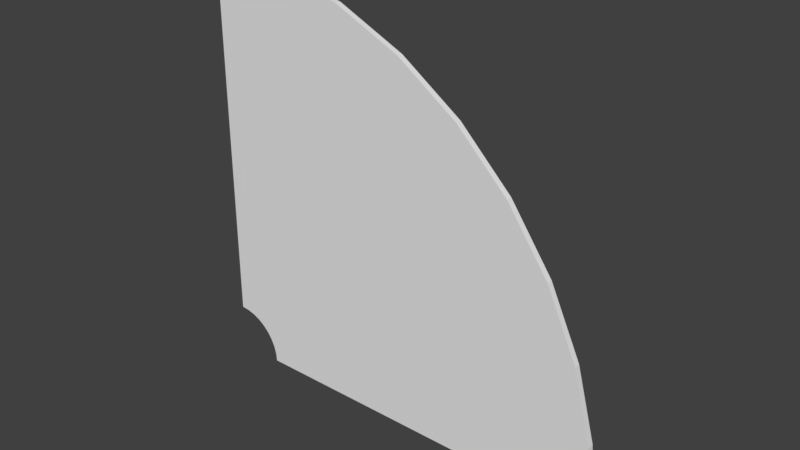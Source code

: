 # Source: corner_right_jj_.blend  (saved by Blender 2.79.0; exported with 4.5.12 LTS)
import bpy
from mathutils import Matrix  # noqa: F401  (used for matrix-valued properties, if any)

bpy.ops.wm.read_factory_settings(use_empty=True)
scene = bpy.context.scene
scene.name = 'Scene'

# ---- collections
col_collection_1 = bpy.data.collections.new('Collection 1'); scene.collection.children.link(col_collection_1)

# ---- world
world_world = bpy.data.worlds.new('World'); scene.world = world_world
world_world.color = (0.05088, 0.05088, 0.05088)
world_world.use_sun_shadow = False
world_world.sun_shadow_jitter_overblur = 0.0
world_world.cycles.sampling_method = 'MANUAL'

# ---- meshes
me_corner_right_jj = bpy.data.meshes.new('corner_right_jj ')
me_corner_right_jj.from_pydata([(-8.0, 2.943e-07, 12.0), (-8.0, 2.943e-07, 4.0), (-8.0, 2.235e-07, 3.0), (-8.0, -6.333e-08, 13.0), (-8.0, 2.235e-07, 2.0), (-8.0, -6.333e-08, 14.0), (-8.0, 2.272e-07, 2.0), (-8.0, -3.017e-07, 14.0), (-8.0, 2.272e-07, 1.6), (-8.0, -0.2, 1.6), (-8.0, -3.017e-07, 14.4), (-8.0, -0.2, 14.4), (-5.916, 3.837e-07, 11.82), (-7.305, 3.241e-07, 3.939), (-7.479, 2.533e-07, 2.954), (-5.743, 4.098e-08, 12.8), (-7.653, 2.384e-07, 1.97), (-5.569, 4.098e-08, 13.79), (-7.653, 2.272e-07, 1.97), (-5.569, -1.825e-07, 13.79), (-7.722, 2.272e-07, 1.576), (-7.722, -0.2, 1.576), (-5.499, -1.825e-07, 14.18), (-5.499, -0.2, 14.18), (-3.896, 4.731e-07, 11.28), (-6.632, 3.539e-07, 3.759), (-6.974, 2.682e-07, 2.819), (-3.554, 1.304e-07, 12.22), (-7.316, 2.533e-07, 1.879), (-3.212, 1.453e-07, 13.16), (-7.316, 2.272e-07, 1.879), (-3.212, -6.333e-08, 13.16), (-7.453, 2.272e-07, 1.504), (-7.453, -0.2, 1.504), (-3.075, -6.333e-08, 13.53), (-3.075, -0.2, 13.53), (-2.0, 5.551e-07, 10.39), (-6.0, 3.8e-07, 3.464), (-6.5, 2.831e-07, 2.598), (-1.5, 2.198e-07, 11.26), (-7.0, 2.682e-07, 1.732), (-1.0, 2.496e-07, 12.12), (-7.0, 2.272e-07, 1.732), (-1.0, 5.588e-08, 12.12), (-7.2, 2.272e-07, 1.386), (-7.2, -0.2, 1.386), (-0.8, 5.588e-08, 12.47), (-0.8, -0.2, 12.47), (-0.2865, 6.333e-07, 9.193), (-5.429, 4.061e-07, 3.064), (-6.072, 3.129e-07, 2.298), (0.3562, 3.092e-07, 9.959), (-6.714, 2.831e-07, 1.532), (0.999, 3.241e-07, 10.72), (-6.714, 2.272e-07, 1.532), (0.999, 5.588e-08, 10.72), (-6.972, 2.272e-07, 1.226), (-6.972, -0.2, 1.226), (1.256, 5.588e-08, 11.03), (1.256, -0.2, 11.03), (1.193, 6.966e-07, 7.713), (-4.936, 4.284e-07, 2.571), (-5.702, 3.278e-07, 1.928), (1.959, 3.688e-07, 8.356), (-6.468, 2.831e-07, 1.286), (2.725, 3.986e-07, 8.999), (-6.468, 3.465e-07, 1.286), (2.725, 1.751e-07, 8.999), (-6.774, 2.272e-07, 1.028), (-6.774, -0.2, 1.028), (3.031, 1.751e-07, 9.256), (3.031, -0.2, 9.256), (2.392, 7.488e-07, 6.0), (-4.536, 4.47e-07, 2.0), (-5.402, 3.427e-07, 1.5), (3.258, 4.284e-07, 6.5), (-6.268, 2.98e-07, 1.0), (4.124, 4.731e-07, 7.0), (-6.268, 3.465e-07, 1.0), (4.124, 1.751e-07, 7.0), (-6.614, 3.465e-07, 0.8), (-6.614, -0.2, 0.8), (4.471, 2.943e-07, 7.2), (4.471, -0.2, 7.2), (3.276, 7.86e-07, 4.104), (-4.241, 4.582e-07, 1.368), (-5.181, 3.427e-07, 1.026), (4.216, 4.731e-07, 4.446), (-6.121, 3.129e-07, 0.684), (5.156, 5.178e-07, 4.788), (-6.121, 3.465e-07, 0.684), (5.156, 2.943e-07, 4.788), (-6.496, 3.465e-07, 0.5472), (-6.496, -0.2, 0.5472), (5.532, 2.943e-07, 4.925), (5.532, -0.2, 4.925), (3.818, 8.121e-07, 2.084), (-4.061, 4.657e-07, 0.6946), (-5.046, 3.576e-07, 0.5209), (4.803, 5.029e-07, 2.257), (-6.03, 3.129e-07, 0.3473), (5.787, 5.327e-07, 2.431), (-6.03, 3.465e-07, 0.3473), (5.787, 2.943e-07, 2.431), (-6.424, 3.465e-07, 0.2778), (-6.424, -0.2, 0.2778), (6.181, 2.943e-07, 2.501), (6.181, -0.2, 2.501), (4.0, 8.196e-07, 0.0), (-4.0, 4.694e-07, 4.768e-07), (-5.0, 3.576e-07, 4.768e-07), (5.0, 5.029e-07, 0.0), (-6.0, 3.129e-07, 4.768e-07), (6.0, 5.476e-07, 0.0), (-6.0, 3.465e-07, 4.768e-07), (6.0, 2.943e-07, 0.0), (-6.4, 3.465e-07, 4.768e-07), (-6.4, -0.2, 4.768e-07), (6.4, 2.943e-07, 0.0), (6.4, -0.2, 0.0)], [], [(1, 0, 12, 13), (13, 12, 24, 25), (25, 24, 36, 37), (37, 36, 48, 49), (49, 48, 60, 61), (61, 60, 72, 73), (73, 72, 84, 85), (85, 84, 96, 97), (97, 96, 108, 109), (5, 7, 19, 17), (9, 8, 20, 21), (10, 11, 23, 22), (8, 6, 18, 20), (7, 10, 22, 19), (6, 4, 16, 18), (11, 9, 21, 23), (4, 2, 14, 16), (3, 5, 17, 15), (16, 14, 26, 28), (22, 23, 35, 34), (20, 18, 30, 32), (15, 17, 29, 27), (23, 21, 33, 35), (21, 20, 32, 33), (17, 19, 31, 29), (19, 22, 34, 31), (18, 16, 28, 30), (28, 26, 38, 40), (34, 35, 47, 46), (32, 30, 42, 44), (27, 29, 41, 39), (35, 33, 45, 47), (33, 32, 44, 45), (29, 31, 43, 41), (31, 34, 46, 43), (30, 28, 40, 42), (42, 40, 52, 54), (40, 38, 50, 52), (46, 47, 59, 58), (44, 42, 54, 56), (39, 41, 53, 51), (47, 45, 57, 59), (45, 44, 56, 57), (41, 43, 55, 53), (43, 46, 58, 55), (54, 52, 64, 66), (52, 50, 62, 64), (58, 59, 71, 70), (56, 54, 66, 68), (51, 53, 65, 63), (59, 57, 69, 71), (57, 56, 68, 69), (53, 55, 67, 65), (55, 58, 70, 67), (67, 70, 82, 79), (66, 64, 76, 78), (64, 62, 74, 76), (70, 71, 83, 82), (68, 66, 78, 80), (63, 65, 77, 75), (71, 69, 81, 83), (69, 68, 80, 81), (65, 67, 79, 77), (79, 82, 94, 91), (78, 76, 88, 90), (76, 74, 86, 88), (82, 83, 95, 94), (80, 78, 90, 92), (75, 77, 89, 87), (83, 81, 93, 95), (81, 80, 92, 93), (77, 79, 91, 89), (91, 94, 106, 103), (90, 88, 100, 102), (88, 86, 98, 100), (94, 95, 107, 106), (92, 90, 102, 104), (87, 89, 101, 99), (95, 93, 105, 107), (93, 92, 104, 105), (89, 91, 103, 101), (101, 103, 115, 113), (103, 106, 118, 115), (102, 100, 112, 114), (100, 98, 110, 112), (106, 107, 119, 118), (104, 102, 114, 116), (99, 101, 113, 111), (107, 105, 117, 119), (105, 104, 116, 117), (2, 1, 13, 14), (0, 3, 15, 12), (14, 13, 25, 26), (12, 15, 27, 24), (26, 25, 37, 38), (24, 27, 39, 36), (38, 37, 49, 50), (36, 39, 51, 48), (50, 49, 61, 62), (48, 51, 63, 60), (62, 61, 73, 74), (60, 63, 75, 72), (72, 75, 87, 84), (74, 73, 85, 86), (84, 87, 99, 96), (86, 85, 97, 98), (96, 99, 111, 108), (98, 97, 109, 110)])
me_corner_right_jj.polygons.foreach_set('use_smooth', [True] * 108)
_k = set([(0, 12), (1, 13), (2, 14), (3, 15), (4, 16), (5, 17), (6, 18), (7, 19), (8, 20), (9, 21), (10, 22), (11, 23), (12, 15), (12, 24), (13, 14), (13, 25), (14, 26), (15, 27), (16, 18), (16, 28), (17, 19), (17, 29), (18, 30), (19, 31), (20, 21), (20, 32), (21, 33), (22, 23), (22, 34), (23, 35), (24, 27), (24, 36), (25, 26), (25, 37), (26, 38), (27, 39), (28, 30), (28, 40), (29, 31), (29, 41), (30, 42), (31, 43), (32, 33), (32, 44), (33, 45), (34, 35), (34, 46), (35, 47), (36, 39), (36, 48), (37, 38), (37, 49), (38, 50), (39, 51), (40, 42), (40, 52), (41, 43), (41, 53), (42, 54), (43, 55), (44, 45), (44, 56), (45, 57), (46, 47), (46, 58), (47, 59), (48, 51), (48, 60), (49, 50), (49, 61), (50, 62), (51, 63), (52, 54), (52, 64), (53, 55), (53, 65), (54, 66), (55, 67), (56, 57), (56, 68), (57, 69), (58, 59), (58, 70), (59, 71), (60, 63), (60, 72), (61, 62), (61, 73), (62, 74), (63, 75), (64, 66), (64, 76), (65, 67), (65, 77), (66, 78), (67, 79), (68, 69), (68, 80), (69, 81), (70, 71), (70, 82), (71, 83), (72, 75), (72, 84), (73, 74), (73, 85), (74, 86), (75, 87), (76, 78), (76, 88), (77, 79), (77, 89), (78, 90), (79, 91), (80, 81), (80, 92), (81, 93), (82, 83), (82, 94), (83, 95), (84, 87), (84, 96), (85, 86), (85, 97), (86, 98), (87, 99), (88, 90), (88, 100), (89, 91), (89, 101), (90, 102), (91, 103), (92, 93), (92, 104), (93, 105), (94, 95), (94, 106), (95, 107), (96, 99), (96, 108), (97, 98), (97, 109), (98, 110), (99, 111), (100, 102), (100, 112), (101, 103), (101, 113), (102, 114), (103, 115), (104, 105), (104, 116), (105, 117), (106, 107), (106, 118), (107, 119)])
me_corner_right_jj.attributes.new('sharp_edge', 'BOOLEAN', 'EDGE').data.foreach_set('value', [ (min(e.vertices), max(e.vertices)) in _k for e in me_corner_right_jj.edges])
_uv = me_corner_right_jj.uv_layers.new(name='UVMap')
_uv.uv.foreach_set('vector', [0.143, 0.8398, 0.04297, 0.8398, 0.04297, 0.851, 0.143, 0.851, 0.143, 0.851, 0.04297, 0.851, 0.04297, 0.8621, 0.143, 0.8621, 0.143, 0.8621, 0.04297, 0.8621, 0.04297, 0.8732, 0.143, 0.8732, 0.143, 0.8732, 0.04297, 0.8732, 0.04297, 0.8843, 0.143, 0.8843, 0.143, 0.8843, 0.04297, 0.8843, 0.04297, 0.8954, 0.143, 0.8954, 0.143, 0.8954, 0.04297, 0.8954, 0.04297, 0.9065, 0.143, 0.9065, 0.143, 0.9065, 0.04297, 0.9065, 0.04297, 0.9176, 0.143, 0.9176, 0.143, 0.9176, 0.04297, 0.9176, 0.04297, 0.9287, 0.143, 0.9287, 0.143, 0.9287, 0.04297, 0.9287, 0.04297, 0.9398, 0.143, 0.9398, 0.2625, 0.8516, 0.275, 0.8516, 0.275, 0.8627, 0.2625, 0.8627, 0.2937, 0.8516, 0.2812, 0.8516, 0.2812, 0.8543, 0.2937, 0.8543, 0.2812, 0.8516, 0.2937, 0.8516, 0.2937, 0.8627, 0.2812, 0.8627, 0.2812, 0.8516, 0.275, 0.8516, 0.275, 0.8543, 0.2812, 0.8543, 0.275, 0.8516, 0.2812, 0.8516, 0.2812, 0.8627, 0.275, 0.8627, 0.275, 0.8516, 0.2625, 0.8516, 0.2625, 0.8543, 0.275, 0.8543, 0.35, 0.8516, 0.25, 0.8516, 0.25, 0.8627, 0.35, 0.8627, 0.2625, 0.8516, 0.25, 0.8516, 0.25, 0.8543, 0.2625, 0.8543, 0.25, 0.8516, 0.2625, 0.8516, 0.2625, 0.8627, 0.25, 0.8627, 0.2625, 0.8543, 0.25, 0.8543, 0.25, 0.8571, 0.2625, 0.8571, 0.2812, 0.8627, 0.2937, 0.8627, 0.2937, 0.8738, 0.2812, 0.8738, 0.2812, 0.8543, 0.275, 0.8543, 0.275, 0.8571, 0.2812, 0.8571, 0.25, 0.8627, 0.2625, 0.8627, 0.2625, 0.8738, 0.25, 0.8738, 0.35, 0.8627, 0.25, 0.8627, 0.25, 0.8738, 0.35, 0.8738, 0.2937, 0.8543, 0.2812, 0.8543, 0.2812, 0.8571, 0.2937, 0.8571, 0.2625, 0.8627, 0.275, 0.8627, 0.275, 0.8738, 0.2625, 0.8738, 0.275, 0.8627, 0.2812, 0.8627, 0.2812, 0.8738, 0.275, 0.8738, 0.275, 0.8543, 0.2625, 0.8543, 0.2625, 0.8571, 0.275, 0.8571, 0.2625, 0.8571, 0.25, 0.8571, 0.25, 0.8599, 0.2625, 0.8599, 0.2812, 0.8738, 0.2937, 0.8738, 0.2937, 0.8849, 0.2812, 0.8849, 0.2812, 0.8571, 0.275, 0.8571, 0.275, 0.8599, 0.2812, 0.8599, 0.25, 0.8738, 0.2625, 0.8738, 0.2625, 0.8849, 0.25, 0.8849, 0.35, 0.8738, 0.25, 0.8738, 0.25, 0.8849, 0.35, 0.8849, 0.2937, 0.8571, 0.2812, 0.8571, 0.2812, 0.8599, 0.2937, 0.8599, 0.2625, 0.8738, 0.275, 0.8738, 0.275, 0.8849, 0.2625, 0.8849, 0.275, 0.8738, 0.2812, 0.8738, 0.2812, 0.8849, 0.275, 0.8849, 0.275, 0.8571, 0.2625, 0.8571, 0.2625, 0.8599, 0.275, 0.8599, 0.275, 0.8599, 0.2625, 0.8599, 0.2625, 0.8627, 0.275, 0.8627, 0.2625, 0.8599, 0.25, 0.8599, 0.25, 0.8627, 0.2625, 0.8627, 0.2812, 0.8849, 0.2937, 0.8849, 0.2937, 0.896, 0.2812, 0.896, 0.2812, 0.8599, 0.275, 0.8599, 0.275, 0.8627, 0.2812, 0.8627, 0.25, 0.8849, 0.2625, 0.8849, 0.2625, 0.896, 0.25, 0.896, 0.35, 0.8849, 0.25, 0.8849, 0.25, 0.896, 0.35, 0.896, 0.2937, 0.8599, 0.2812, 0.8599, 0.2812, 0.8627, 0.2937, 0.8627, 0.2625, 0.8849, 0.275, 0.8849, 0.275, 0.896, 0.2625, 0.896, 0.275, 0.8849, 0.2812, 0.8849, 0.2812, 0.896, 0.275, 0.896, 0.275, 0.8627, 0.2625, 0.8627, 0.2625, 0.8655, 0.275, 0.8655, 0.2625, 0.8627, 0.25, 0.8627, 0.25, 0.8655, 0.2625, 0.8655, 0.2812, 0.896, 0.2937, 0.896, 0.2937, 0.9071, 0.2812, 0.9071, 0.2812, 0.8627, 0.275, 0.8627, 0.275, 0.8655, 0.2812, 0.8655, 0.25, 0.896, 0.2625, 0.896, 0.2625, 0.9071, 0.25, 0.9071, 0.35, 0.896, 0.25, 0.896, 0.25, 0.9071, 0.35, 0.9071, 0.2937, 0.8627, 0.2812, 0.8627, 0.2812, 0.8655, 0.2937, 0.8655, 0.2625, 0.896, 0.275, 0.896, 0.275, 0.9071, 0.2625, 0.9071, 0.275, 0.896, 0.2812, 0.896, 0.2812, 0.9071, 0.275, 0.9071, 0.275, 0.9071, 0.2812, 0.9071, 0.2812, 0.9182, 0.275, 0.9182, 0.275, 0.8655, 0.2625, 0.8655, 0.2625, 0.8682, 0.275, 0.8682, 0.2625, 0.8655, 0.25, 0.8655, 0.25, 0.8682, 0.2625, 0.8682, 0.2812, 0.9071, 0.2937, 0.9071, 0.2937, 0.9182, 0.2812, 0.9182, 0.2812, 0.8655, 0.275, 0.8655, 0.275, 0.8682, 0.2812, 0.8682, 0.25, 0.9071, 0.2625, 0.9071, 0.2625, 0.9182, 0.25, 0.9182, 0.35, 0.9071, 0.25, 0.9071, 0.25, 0.9182, 0.35, 0.9182, 0.2937, 0.8655, 0.2812, 0.8655, 0.2812, 0.8682, 0.2937, 0.8682, 0.2625, 0.9071, 0.275, 0.9071, 0.275, 0.9182, 0.2625, 0.9182, 0.275, 0.9182, 0.2812, 0.9182, 0.2812, 0.9293, 0.275, 0.9293, 0.275, 0.8682, 0.2625, 0.8682, 0.2625, 0.871, 0.275, 0.871, 0.2625, 0.8682, 0.25, 0.8682, 0.25, 0.871, 0.2625, 0.871, 0.2812, 0.9182, 0.2937, 0.9182, 0.2937, 0.9293, 0.2812, 0.9293, 0.2812, 0.8682, 0.275, 0.8682, 0.275, 0.871, 0.2812, 0.871, 0.25, 0.9182, 0.2625, 0.9182, 0.2625, 0.9293, 0.25, 0.9293, 0.35, 0.9182, 0.25, 0.9182, 0.25, 0.9293, 0.35, 0.9293, 0.2937, 0.8682, 0.2812, 0.8682, 0.2812, 0.871, 0.2937, 0.871, 0.2625, 0.9182, 0.275, 0.9182, 0.275, 0.9293, 0.2625, 0.9293, 0.275, 0.9293, 0.2812, 0.9293, 0.2812, 0.9405, 0.275, 0.9405, 0.275, 0.871, 0.2625, 0.871, 0.2625, 0.8738, 0.275, 0.8738, 0.2625, 0.871, 0.25, 0.871, 0.25, 0.8738, 0.2625, 0.8738, 0.2812, 0.9293, 0.2937, 0.9293, 0.2937, 0.9405, 0.2812, 0.9405, 0.2812, 0.871, 0.275, 0.871, 0.275, 0.8738, 0.2812, 0.8738, 0.25, 0.9293, 0.2625, 0.9293, 0.2625, 0.9405, 0.25, 0.9405, 0.35, 0.9293, 0.25, 0.9293, 0.25, 0.9405, 0.35, 0.9405, 0.2937, 0.871, 0.2812, 0.871, 0.2812, 0.8738, 0.2937, 0.8738, 0.2625, 0.9293, 0.275, 0.9293, 0.275, 0.9405, 0.2625, 0.9405, 0.2625, 0.9405, 0.275, 0.9405, 0.275, 0.9516, 0.2625, 0.9516, 0.275, 0.9405, 0.2812, 0.9405, 0.2812, 0.9516, 0.275, 0.9516, 0.275, 0.8738, 0.2625, 0.8738, 0.2625, 0.8766, 0.275, 0.8766, 0.2625, 0.8738, 0.25, 0.8738, 0.25, 0.8766, 0.2625, 0.8766, 0.2812, 0.9405, 0.2937, 0.9405, 0.2937, 0.9516, 0.2812, 0.9516, 0.2812, 0.8738, 0.275, 0.8738, 0.275, 0.8766, 0.2812, 0.8766, 0.25, 0.9405, 0.2625, 0.9405, 0.2625, 0.9516, 0.25, 0.9516, 0.35, 0.9405, 0.25, 0.9405, 0.25, 0.9516, 0.35, 0.9516, 0.2937, 0.8738, 0.2812, 0.8738, 0.2812, 0.8766, 0.2937, 0.8766, 0.4375, 0.8555, 0.5625, 0.8555, 0.5625, 0.861, 0.4375, 0.861, 0.4375, 0.8555, 0.5625, 0.8555, 0.5625, 0.8666, 0.4375, 0.8666, 0.4375, 0.861, 0.5625, 0.861, 0.5625, 0.8666, 0.4375, 0.8666, 0.4375, 0.8666, 0.5625, 0.8666, 0.5625, 0.8777, 0.4375, 0.8777, 0.4375, 0.8666, 0.5625, 0.8666, 0.5625, 0.8721, 0.4375, 0.8721, 0.4375, 0.8777, 0.5625, 0.8777, 0.5625, 0.8888, 0.4375, 0.8888, 0.4375, 0.8721, 0.5625, 0.8721, 0.5625, 0.8777, 0.4375, 0.8777, 0.4375, 0.8888, 0.5625, 0.8888, 0.5625, 0.8999, 0.4375, 0.8999, 0.4375, 0.8777, 0.5625, 0.8777, 0.5625, 0.8832, 0.4375, 0.8832, 0.4375, 0.8999, 0.5625, 0.8999, 0.5625, 0.911, 0.4375, 0.911, 0.4375, 0.8832, 0.5625, 0.8832, 0.5625, 0.8888, 0.4375, 0.8888, 0.4375, 0.911, 0.5625, 0.911, 0.5625, 0.9221, 0.4375, 0.9221, 0.4375, 0.9221, 0.5625, 0.9221, 0.5625, 0.9332, 0.4375, 0.9332, 0.4375, 0.8888, 0.5625, 0.8888, 0.5625, 0.8944, 0.4375, 0.8944, 0.4375, 0.9332, 0.5625, 0.9332, 0.5625, 0.9444, 0.4375, 0.9444, 0.4375, 0.8944, 0.5625, 0.8944, 0.5625, 0.8999, 0.4375, 0.8999, 0.4375, 0.9444, 0.5625, 0.9444, 0.5625, 0.9555, 0.4375, 0.9555, 0.4375, 0.8999, 0.5625, 0.8999, 0.5625, 0.9055, 0.4375, 0.9055])
me_corner_right_jj.use_remesh_preserve_volume = False
me_corner_right_jj.use_remesh_preserve_attributes = False
me_corner_right_jj.use_mirror_vertex_groups = False
me_corner_right_jj.update()
me_corner_right_jj.normals_split_custom_set([tuple(v) for v in zip(*[iter([-4.291e-08, 1.0, -5.115e-15, -4.291e-08, 1.0, -5.115e-15, -4.355e-08, 1.0, 1.132e-10, -4.355e-08, 1.0, 1.132e-10, -4.355e-08, 1.0, 1.132e-10, -4.355e-08, 1.0, 1.132e-10, -4.355e-08, 1.0, -6.857e-11, -4.355e-08, 1.0, -6.857e-11, -4.355e-08, 1.0, -6.857e-11, -4.355e-08, 1.0, -6.857e-11, -4.401e-08, 1.0, 2.057e-10, -4.401e-08, 1.0, 2.057e-10, -4.401e-08, 1.0, 2.057e-10, -4.401e-08, 1.0, 2.057e-10, -4.441e-08, 1.0, 2.59e-10, -4.441e-08, 1.0, 2.59e-10, -4.441e-08, 1.0, 2.59e-10, -4.441e-08, 1.0, 2.59e-10, -4.378e-08, 1.0, 1.072e-11, -4.378e-08, 1.0, 1.072e-11, -4.378e-08, 1.0, 1.072e-11, -4.378e-08, 1.0, 1.072e-11, -4.349e-08, 1.0, -3.386e-10, -4.349e-08, 1.0, -3.386e-10, -4.349e-08, 1.0, -3.386e-10, -4.349e-08, 1.0, -3.386e-10, -4.355e-08, 1.0, -1.462e-10, -4.355e-08, 1.0, -1.462e-10, -4.355e-08, 1.0, -1.462e-10, -4.355e-08, 1.0, -1.462e-10, -4.393e-08, 1.0, 4.228e-10, -4.393e-08, 1.0, 4.228e-10, -4.393e-08, 1.0, 4.228e-10, -4.393e-08, 1.0, 4.228e-10, -4.389e-08, 1.0, 1.827e-10, -4.389e-08, 1.0, 1.827e-10, 0.08716, 0.0, 0.9962, 0.08716, 0.0, 0.9962, 0.08716, 0.0, 0.9962, 0.08716, 0.0, 0.9962, -0.08715, 0.0, -0.9962, -0.08715, 0.0, -0.9962, -0.08715, 0.0, -0.9962, -0.08715, 0.0, -0.9962, 0.08716, 0.0, 0.9962, 0.08716, 0.0, 0.9962, 0.08716, 0.0, 0.9962, 0.08716, 0.0, 0.9962, 0.0, 1.0, 0.0, 0.0, 1.0, 0.0, 0.0, 1.0, 2.842e-14, 0.0, 1.0, 2.842e-14, -4.798e-08, 1.0, 4.197e-09, -4.798e-08, 1.0, 4.197e-09, -4.725e-08, 1.0, 8.331e-09, -4.725e-08, 1.0, 8.331e-09, -0.0009494, 0.9999, -0.01085, -0.0009494, 0.9999, -0.01085, -0.0009494, 0.9999, -0.01085, -0.0009494, 0.9999, -0.01085, 3.224e-08, -1.0, 1.676e-09, 3.224e-08, -1.0, 1.676e-09, 4.329e-08, -1.0, -2.514e-09, 4.329e-08, -1.0, -2.514e-09, -5.175e-08, 1.0, -2.98e-09, -5.175e-08, 1.0, -2.98e-09, -4.432e-08, 1.0, -4.289e-09, -4.432e-08, 1.0, -4.289e-09, -4.416e-08, 1.0, 3.863e-09, -4.416e-08, 1.0, 3.863e-09, -4.293e-08, 1.0, 3.646e-09, -4.293e-08, 1.0, 3.646e-09, -4.432e-08, 1.0, -4.289e-09, -4.432e-08, 1.0, -4.289e-09, -3.711e-08, 1.0, -2.352e-09, -3.711e-08, 1.0, -2.352e-09, 0.2588, 0.0, 0.9659, 0.2588, 0.0, 0.9659, 0.2588, 0.0, 0.9659, 0.2588, 0.0, 0.9659, 0.0, 1.0, 2.842e-14, 0.0, 1.0, 2.842e-14, 0.0, 1.0, 2.842e-14, 0.0, 1.0, 2.842e-14, -4.293e-08, 1.0, 3.646e-09, -4.293e-08, 1.0, 3.646e-09, -4.424e-08, 1.0, 2.444e-10, -4.424e-08, 1.0, 2.444e-10, 4.329e-08, -1.0, -2.514e-09, 4.329e-08, -1.0, -2.514e-09, 4.54e-08, -1.0, -9.107e-15, 4.54e-08, -1.0, -6.885e-15, -0.2588, 0.0, -0.9659, -0.2588, 0.0, -0.9659, -0.2588, 0.0, -0.9659, -0.2588, 0.0, -0.9659, 0.2588, 0.0, 0.9659, 0.2588, 0.0, 0.9659, 0.2588, 0.0, 0.9659, 0.2588, 0.0, 0.9659, -4.725e-08, 1.0, 8.331e-09, -4.725e-08, 1.0, 8.331e-09, -4.508e-08, 1.0, 1.641e-08, -4.508e-08, 1.0, 1.641e-08, -0.004699, 0.9998, -0.01754, -0.004699, 0.9998, -0.01754, -0.004699, 0.9998, -0.01754, -0.004699, 0.9998, -0.01754, -3.711e-08, 1.0, -2.352e-09, -3.711e-08, 1.0, -2.352e-09, -4.61e-08, 1.0, 5.967e-09, -4.61e-08, 1.0, 5.967e-09, 0.4226, 0.0, 0.9063, 0.4226, 0.0, 0.9063, 0.4226, 0.0, 0.9063, 0.4226, 0.0, 0.9063, 0.0, 1.0, 2.842e-14, 0.0, 1.0, 2.842e-14, 0.0, 1.0, -1.421e-14, 0.0, 1.0, -1.421e-14, -4.424e-08, 1.0, 2.444e-10, -4.424e-08, 1.0, 2.444e-10, -4.409e-08, 1.0, -6.716e-10, -4.409e-08, 1.0, -6.716e-10, 4.54e-08, -1.0, -6.885e-15, 4.54e-08, -1.0, -9.107e-15, 3.84e-08, -1.0, -6.964e-15, 3.84e-08, -1.0, -2.395e-15, -0.4226, 0.0, -0.9063, -0.4226, 0.0, -0.9063, -0.4226, 0.0, -0.9063, -0.4226, 0.0, -0.9063, 0.4226, 0.0, 0.9063, 0.4226, 0.0, 0.9063, 0.4226, 0.0, 0.9063, 0.4226, 0.0, 0.9063, -4.508e-08, 1.0, 1.641e-08, -4.508e-08, 1.0, 1.641e-08, -2.182e-08, 1.0, 1.018e-08, -2.182e-08, 1.0, 1.018e-08, -0.008286, 0.9998, -0.01777, -0.008286, 0.9998, -0.01777, -0.008286, 0.9998, -0.01777, -0.008286, 0.9998, -0.01777, -0.0116, 0.9998, -0.01657, -0.0116, 0.9998, -0.01657, -0.0116, 0.9998, -0.01657, -0.0116, 0.9998, -0.01657, -4.61e-08, 1.0, 5.967e-09, -4.61e-08, 1.0, 5.967e-09, -4.671e-08, 1.0, -1.656e-09, -4.671e-08, 1.0, -1.656e-09, 0.5736, 0.0, 0.8192, 0.5736, 0.0, 0.8192, 0.5736, 0.0, 0.8192, 0.5736, 0.0, 0.8192, 0.0, 1.0, -1.421e-14, 0.0, 1.0, -1.421e-14, -1.2e-07, 1.0, 1.428e-08, -1.2e-07, 1.0, 1.428e-08, -4.409e-08, 1.0, -6.716e-10, -4.409e-08, 1.0, -6.716e-10, -3.871e-08, 1.0, 2.94e-09, -3.871e-08, 1.0, 2.94e-09, 3.84e-08, -1.0, -2.395e-15, 3.84e-08, -1.0, -6.964e-15, 4.602e-08, -1.0, 1.875e-15, 4.602e-08, -1.0, -1.497e-15, -0.5736, 0.0, -0.8191, -0.5736, 0.0, -0.8191, -0.5736, 0.0, -0.8191, -0.5736, 0.0, -0.8191, 0.5736, 0.0, 0.8192, 0.5736, 0.0, 0.8192, 0.5736, 0.0, 0.8192, 0.5736, 0.0, 0.8192, -2.182e-08, 1.0, 1.018e-08, -2.182e-08, 1.0, 1.018e-08, -1.703e-08, 1.0, 1.703e-08, -1.703e-08, 1.0, 1.703e-08, 0.001284, 1.0, 0.001284, 0.001284, 1.0, 0.001284, 0.001284, 1.0, 0.001284, 0.001284, 1.0, 0.001284, -4.671e-08, 1.0, -1.656e-09, -4.671e-08, 1.0, -1.656e-09, -4.745e-08, 1.0, -6.041e-09, -4.745e-08, 1.0, -6.041e-09, 0.7071, 0.0, 0.7071, 0.7071, 0.0, 0.7071, 0.7071, 0.0, 0.7071, 0.7071, 0.0, 0.7071, -1.2e-07, 1.0, 1.428e-08, -1.2e-07, 1.0, 1.428e-08, -2.358e-07, 1.0, 4.919e-08, -2.358e-07, 1.0, 4.919e-08, -3.871e-08, 1.0, 2.94e-09, -3.871e-08, 1.0, 2.94e-09, -4.15e-08, 1.0, 3.088e-09, -4.15e-08, 1.0, 3.088e-09, 4.602e-08, -1.0, -1.497e-15, 4.602e-08, -1.0, 1.875e-15, 4.634e-08, -1.0, 3.352e-09, 4.634e-08, -1.0, 3.352e-09, -0.7071, 0.0, -0.7071, -0.7071, 0.0, -0.7071, -0.7071, 0.0, -0.7071, -0.7071, 0.0, -0.7071, 0.7071, 0.0, 0.7071, 0.7071, 0.0, 0.7071, 0.7071, 0.0, 0.7071, 0.7071, 0.0, 0.7071, -1.703e-08, 1.0, 1.703e-08, -1.703e-08, 1.0, 1.703e-08, -8.52e-08, 1.0, -1.601e-08, -8.52e-08, 1.0, -1.601e-08, -8.52e-08, 1.0, -1.601e-08, -8.52e-08, 1.0, -1.601e-08, -1.41e-07, 1.0, -5.373e-08, -1.41e-07, 1.0, -5.373e-08, 0.01912, 0.9997, 0.01339, 0.01912, 0.9997, 0.01339, 0.01912, 0.9997, 0.01339, 0.01912, 0.9997, 0.01339, -4.745e-08, 1.0, -6.041e-09, -4.745e-08, 1.0, -6.041e-09, -4.874e-08, 1.0, 9.815e-10, -4.874e-08, 1.0, 9.815e-10, 0.8192, 0.0, 0.5736, 0.8192, 0.0, 0.5736, 0.8192, 0.0, 0.5736, 0.8192, 0.0, 0.5736, -2.358e-07, 1.0, 4.919e-08, -2.358e-07, 1.0, 4.919e-08, -1.157e-07, 1.0, 3.491e-08, -1.157e-07, 1.0, 3.491e-08, -4.15e-08, 1.0, 3.088e-09, -4.15e-08, 1.0, 3.088e-09, -4.784e-08, 1.0, 7.267e-11, -4.784e-08, 1.0, 7.267e-11, 4.634e-08, -1.0, 3.352e-09, 4.634e-08, -1.0, 3.352e-09, 4.301e-08, -1.0, 0.0, 4.301e-08, -1.0, 0.0, -0.8192, 0.0, -0.5736, -0.8192, 0.0, -0.5736, -0.8192, 0.0, -0.5736, -0.8192, 0.0, -0.5736, 0.8192, 0.0, 0.5736, 0.8192, 0.0, 0.5736, 0.8192, 0.0, 0.5736, 0.8192, 0.0, 0.5736, -1.41e-07, 1.0, -5.373e-08, -1.41e-07, 1.0, -5.373e-08, -7.287e-08, 1.0, -2.07e-08, -7.287e-08, 1.0, -2.07e-08, 0.01086, 0.9999, 0.005064, 0.01086, 0.9999, 0.005064, 0.01086, 0.9999, 0.005064, 0.01086, 0.9999, 0.005064, -4.874e-08, 1.0, 9.815e-10, -4.874e-08, 1.0, 9.815e-10, -4.083e-08, 1.0, 3.264e-09, -4.083e-08, 1.0, 3.264e-09, 0.9063, 0.0, 0.4226, 0.9063, 0.0, 0.4226, 0.9063, 0.0, 0.4226, 0.9063, 0.0, 0.4226, -1.157e-07, 1.0, 3.491e-08, -1.157e-07, 1.0, 3.491e-08, 0.0, 1.0, 0.0, 0.0, 1.0, 0.0, -4.784e-08, 1.0, 7.267e-11, -4.784e-08, 1.0, 7.267e-11, -4.364e-08, 1.0, -1.126e-09, -4.364e-08, 1.0, -1.126e-09, 4.301e-08, -1.0, 0.0, 4.301e-08, -1.0, 0.0, 4.479e-08, -1.0, 0.0, 4.479e-08, -1.0, 0.0, -0.9063, 0.0, -0.4226, -0.9063, 0.0, -0.4226, -0.9063, 0.0, -0.4226, -0.9063, 0.0, -0.4226, 0.9063, 0.0, 0.4226, 0.9063, 0.0, 0.4226, 0.9063, 0.0, 0.4226, 0.9063, 0.0, 0.4226, -7.287e-08, 1.0, -2.07e-08, -7.287e-08, 1.0, -2.07e-08, 0.0, 1.0, 0.0, 0.0, 1.0, 0.0, 0.00947, 1.0, 0.002538, 0.00947, 1.0, 0.002538, 0.00947, 1.0, 0.002538, 0.00947, 1.0, 0.002538, -4.083e-08, 1.0, 3.264e-09, -4.083e-08, 1.0, 3.264e-09, -4.262e-08, 1.0, 1.462e-09, -4.262e-08, 1.0, 1.462e-09, 0.9659, 0.0, 0.2588, 0.9659, 0.0, 0.2588, 0.9659, 0.0, 0.2588, 0.9659, 0.0, 0.2588, 0.0, 1.0, 0.0, 0.0, 1.0, 0.0, 0.0, 1.0, 0.0, 0.0, 1.0, 0.0, -4.364e-08, 1.0, -1.126e-09, -4.364e-08, 1.0, -1.126e-09, -3.805e-08, 1.0, -3.045e-10, -3.805e-08, 1.0, -3.045e-10, 4.479e-08, -1.0, 0.0, 4.479e-08, -1.0, 0.0, 4.438e-08, -1.0, 0.0, 4.438e-08, -1.0, 0.0, -0.9659, 0.0, -0.2588, -0.9659, 0.0, -0.2588, -0.9659, 0.0, -0.2588, -0.9659, 0.0, -0.2588, 0.9659, 0.0, 0.2588, 0.9659, 0.0, 0.2588, 0.9659, 0.0, 0.2588, 0.9659, 0.0, 0.2588, 0.9962, 0.0, 0.08716, 0.9962, 0.0, 0.08716, 0.9962, 0.0, 0.08716, 0.9962, 0.0, 0.08716, 0.0, 1.0, 0.0, 0.0, 1.0, 0.0, 0.0, 1.0, 0.0, 0.0, 1.0, 0.0, 0.01221, 0.9999, 0.001068, 0.01221, 0.9999, 0.001068, 0.01221, 0.9999, 0.001068, 0.01221, 0.9999, 0.001068, -4.262e-08, 1.0, 1.462e-09, -4.262e-08, 1.0, 1.462e-09, -4.47e-08, 1.0, -3.911e-09, -4.47e-08, 1.0, -3.911e-09, 0.9962, 0.0, 0.08716, 0.9962, 0.0, 0.08716, 0.9962, 0.0, 0.08716, 0.9962, 0.0, 0.08716, 0.0, 1.0, 0.0, 0.0, 1.0, 0.0, 0.0, 1.0, 0.0, 0.0, 1.0, 0.0, -3.805e-08, 1.0, -3.045e-10, -3.805e-08, 1.0, -3.045e-10, -3.753e-08, 1.0, -1.052e-10, -3.753e-08, 1.0, -1.052e-10, 4.438e-08, -1.0, 0.0, 4.438e-08, -1.0, 0.0, 4.424e-08, -1.0, 0.0, 4.424e-08, -1.0, 0.0, -0.9962, 0.0, -0.08716, -0.9962, 0.0, -0.08716, -0.9962, 0.0, -0.08716, -0.9962, 0.0, -0.08716, -5.486e-08, 1.0, -6.652e-08, -5.486e-08, 1.0, -6.652e-08, -5.486e-08, 1.0, -6.652e-08, -5.486e-08, 1.0, -6.652e-08, -1.365e-08, 1.0, 3.541e-07, -1.365e-08, 1.0, 3.541e-07, -1.365e-08, 1.0, 3.541e-07, -1.365e-08, 1.0, 3.541e-07, -5.571e-08, 1.0, -6.637e-08, -5.571e-08, 1.0, -6.637e-08, -5.571e-08, 1.0, -6.637e-08, -5.571e-08, 1.0, -6.637e-08, 4.941e-08, 1.0, 3.429e-07, 4.941e-08, 1.0, 3.429e-07, 4.941e-08, 1.0, 3.429e-07, 4.941e-08, 1.0, 3.429e-07, -6.916e-08, 1.0, -6.884e-08, -6.916e-08, 1.0, -6.884e-08, -6.916e-08, 1.0, -6.884e-08, -6.916e-08, 1.0, -6.884e-08, 1.082e-07, 1.0, 3.25e-07, 1.082e-07, 1.0, 3.25e-07, 1.082e-07, 1.0, 3.25e-07, 1.082e-07, 1.0, 3.25e-07, -9.221e-08, 1.0, -5.185e-08, -9.221e-08, 1.0, -5.185e-08, -9.221e-08, 1.0, -5.185e-08, -9.221e-08, 1.0, -5.185e-08, 1.583e-07, 1.0, 2.932e-07, 1.583e-07, 1.0, 2.932e-07, 1.583e-07, 1.0, 2.932e-07, 1.583e-07, 1.0, 2.932e-07, -9.034e-08, 1.0, -4.716e-08, -9.034e-08, 1.0, -4.716e-08, -9.034e-08, 1.0, -4.716e-08, -9.034e-08, 1.0, -4.716e-08, 2.114e-07, 1.0, 2.513e-07, 2.114e-07, 1.0, 2.513e-07, 2.114e-07, 1.0, 2.513e-07, 2.114e-07, 1.0, 2.513e-07, -1e-07, 1.0, -3.648e-08, -1e-07, 1.0, -3.648e-08, -1e-07, 1.0, -3.648e-08, -1e-07, 1.0, -3.648e-08, 2.518e-07, 1.0, 2.076e-07, 2.518e-07, 1.0, 2.076e-07, 2.518e-07, 1.0, 2.076e-07, 2.518e-07, 1.0, 2.076e-07, 2.801e-07, 1.0, 1.514e-07, 2.801e-07, 1.0, 1.514e-07, 2.801e-07, 1.0, 1.514e-07, 2.801e-07, 1.0, 1.514e-07, -1.039e-07, 1.0, -3.832e-08, -1.039e-07, 1.0, -3.832e-08, -1.039e-07, 1.0, -3.832e-08, -1.039e-07, 1.0, -3.832e-08, 2.983e-07, 1.0, 9.32e-08, 2.983e-07, 1.0, 9.32e-08, 2.983e-07, 1.0, 9.32e-08, 2.983e-07, 1.0, 9.32e-08, -1.131e-07, 1.0, -1.134e-08, -1.131e-07, 1.0, -1.134e-08, -1.131e-07, 1.0, -1.134e-08, -1.131e-07, 1.0, -1.134e-08, 3.128e-07, 1.0, 2.908e-08, 3.128e-07, 1.0, 2.908e-08, 3.128e-07, 1.0, 2.908e-08, 3.128e-07, 1.0, 2.908e-08, -1.102e-07, 1.0, -6.573e-09, -1.102e-07, 1.0, -6.573e-09, -1.102e-07, 1.0, -6.573e-09, -1.102e-07, 1.0, -6.573e-09])] * 3)])

# ---- objects
ob_corner_right_jj = bpy.data.objects.new('corner_right_jj ', me_corner_right_jj)

# ---- transforms, parenting, visibility, modifiers, constraints
ob_corner_right_jj.location = (0.0, 0.0, 0.0)
ob_corner_right_jj.lock_rotation = (True, True, True)
ob_corner_right_jj.lock_scale = (True, False, False)
ob_corner_right_jj.color = (0.8, 0.8, 0.8, 1.0)
ob_corner_right_jj.lineart.crease_threshold = 0.0

# ---- collection membership
col_collection_1.objects.link(ob_corner_right_jj)

# ---- scene / render settings (as saved in the file)
scene.frame_start = 1; scene.frame_end = 250; scene.frame_set(1)
scene.render.engine = 'BLENDER_EEVEE_NEXT'
scene.render.resolution_percentage = 50
scene.render.dither_intensity = 0.0
scene.cycles.use_denoising = False
scene.cycles.samples = 128
scene.cycles.sampling_pattern = 'TABULATED_SOBOL'
scene.cycles.use_adaptive_sampling = False
scene.cycles.use_light_tree = False
scene.cycles.blur_glossy = 0.0
scene.cycles.sample_clamp_indirect = 0.0
scene.view_settings.view_transform = 'Standard'
bpy.context.view_layer.update()

# ---- added for rendering (the .blend has no active camera and no usable light): camera, sun
cam_auto = bpy.data.cameras.new('AutoCamera')
cam_auto.lens = 50.0
cam_auto.sensor_width = 36.0
cam_auto.clip_end = 1000.0
ob_auto_camera = bpy.data.objects.new('AutoCamera', cam_auto)
scene.collection.objects.link(ob_auto_camera)
ob_auto_camera.location = (18.0428, -22.7114, 22.2743)
ob_auto_camera.rotation_euler = (1.09748, -7.21219e-08, 0.694738)
scene.camera = ob_auto_camera
light_auto_sun = bpy.data.lights.new('AutoSun', 'SUN')
light_auto_sun.energy = 3.0
light_auto_sun.angle = 0.0523599
ob_auto_sun = bpy.data.objects.new('AutoSun', light_auto_sun)
scene.collection.objects.link(ob_auto_sun)
ob_auto_sun.rotation_euler = (0.872665, 0.174533, 0.523599)
bpy.context.view_layer.update()
